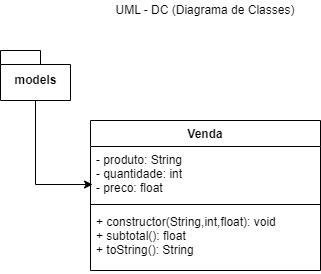

The diagram above was exported from draw.io. Its source (the exported page's mxGraphModel, read from the mxfile embedded in the PNG):
<mxGraphModel dx="1422" dy="786" grid="1" gridSize="10" guides="1" tooltips="1" connect="1" arrows="1" fold="1" page="1" pageScale="1" pageWidth="1169" pageHeight="827" math="0" shadow="0">
  <root>
    <mxCell id="0" />
    <mxCell id="1" parent="0" />
    <mxCell id="j7eKq8xMdoSb5laUsV6r-1" value="UML - DC (Diagrama de Classes)" style="text;html=1;strokeColor=none;fillColor=none;align=center;verticalAlign=middle;whiteSpace=wrap;rounded=0;" vertex="1" parent="1">
      <mxGeometry x="480" y="120" width="210" height="20" as="geometry" />
    </mxCell>
    <mxCell id="j7eKq8xMdoSb5laUsV6r-7" style="edgeStyle=orthogonalEdgeStyle;rounded=0;orthogonalLoop=1;jettySize=auto;html=1;exitX=0.5;exitY=1;exitDx=0;exitDy=0;exitPerimeter=0;entryX=0.009;entryY=0.704;entryDx=0;entryDy=0;entryPerimeter=0;" edge="1" parent="1" source="j7eKq8xMdoSb5laUsV6r-2" target="j7eKq8xMdoSb5laUsV6r-4">
      <mxGeometry relative="1" as="geometry" />
    </mxCell>
    <mxCell id="j7eKq8xMdoSb5laUsV6r-2" value="models" style="shape=folder;fontStyle=1;spacingTop=10;tabWidth=40;tabHeight=14;tabPosition=left;html=1;" vertex="1" parent="1">
      <mxGeometry x="380" y="170" width="70" height="50" as="geometry" />
    </mxCell>
    <mxCell id="j7eKq8xMdoSb5laUsV6r-3" value="Venda" style="swimlane;fontStyle=1;align=center;verticalAlign=top;childLayout=stackLayout;horizontal=1;startSize=26;horizontalStack=0;resizeParent=1;resizeParentMax=0;resizeLast=0;collapsible=1;marginBottom=0;" vertex="1" parent="1">
      <mxGeometry x="470" y="240" width="230" height="150" as="geometry" />
    </mxCell>
    <mxCell id="j7eKq8xMdoSb5laUsV6r-4" value="- produto: String&#10;- quantidade: int&#10;- preco: float" style="text;strokeColor=none;fillColor=none;align=left;verticalAlign=top;spacingLeft=4;spacingRight=4;overflow=hidden;rotatable=0;points=[[0,0.5],[1,0.5]];portConstraint=eastwest;" vertex="1" parent="j7eKq8xMdoSb5laUsV6r-3">
      <mxGeometry y="26" width="230" height="54" as="geometry" />
    </mxCell>
    <mxCell id="j7eKq8xMdoSb5laUsV6r-5" value="" style="line;strokeWidth=1;fillColor=none;align=left;verticalAlign=middle;spacingTop=-1;spacingLeft=3;spacingRight=3;rotatable=0;labelPosition=right;points=[];portConstraint=eastwest;strokeColor=inherit;" vertex="1" parent="j7eKq8xMdoSb5laUsV6r-3">
      <mxGeometry y="80" width="230" height="8" as="geometry" />
    </mxCell>
    <mxCell id="j7eKq8xMdoSb5laUsV6r-6" value="+ constructor(String,int,float): void&#10;+ subtotal(): float&#10;+ toString(): String" style="text;strokeColor=none;fillColor=none;align=left;verticalAlign=top;spacingLeft=4;spacingRight=4;overflow=hidden;rotatable=0;points=[[0,0.5],[1,0.5]];portConstraint=eastwest;" vertex="1" parent="j7eKq8xMdoSb5laUsV6r-3">
      <mxGeometry y="88" width="230" height="62" as="geometry" />
    </mxCell>
  </root>
</mxGraphModel>